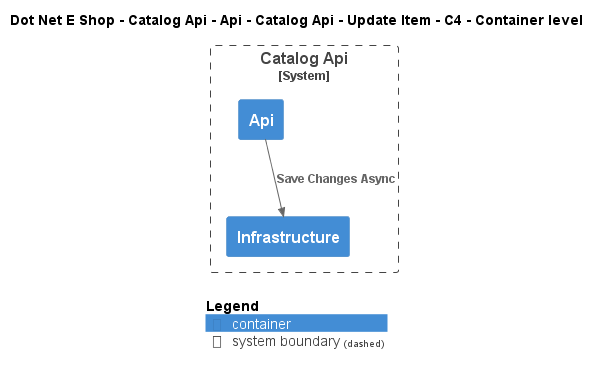

The diagram above was rendered by PlantUML. Its source (embedded in the PNG):
@startuml
!include ..\..\..\..\..\..\..\..\..\.c4s\C4_Container.puml

AddElementTag("c4interflow:lifecycle:new", $bgColor=green, $fontColor=#ffffff, $borderColor=green, $shadowing="False")
AddElementTag("c4interflow:lifecycle:changed", $bgColor=orange, $fontColor=#ffffff, $borderColor=orange, $shadowing="False")
AddElementTag("c4interflow:lifecycle:removed", $bgColor=red, $fontColor=#ffffff, $borderColor=red, $shadowing="False")

AddRelTag("c4interflow:lifecycle:new", $textColor=green, $lineColor=green)
AddRelTag("c4interflow:lifecycle:changed", $textColor=orange, $lineColor=orange)
AddRelTag("c4interflow:lifecycle:removed", $textColor=red, $lineColor=red)

SHOW_PERSON_PORTRAIT()
LAYOUT_TOP_DOWN()

skinparam linetype polyline

title Dot Net E Shop - Catalog Api - Api - Catalog Api - Update Item - C4 - Container level


System_Boundary(DotNetEShop.SoftwareSystems.CatalogApi, "Catalog Api") {
    Container(DotNetEShop.SoftwareSystems.CatalogApi.Containers.Api, "Api", "", "")
    Container(DotNetEShop.SoftwareSystems.CatalogApi.Containers.Infrastructure, "Infrastructure", "", "")
}

Rel(DotNetEShop.SoftwareSystems.CatalogApi.Containers.Api, DotNetEShop.SoftwareSystems.CatalogApi.Containers.Infrastructure, "Save Changes Async")


SHOW_LEGEND()
@enduml